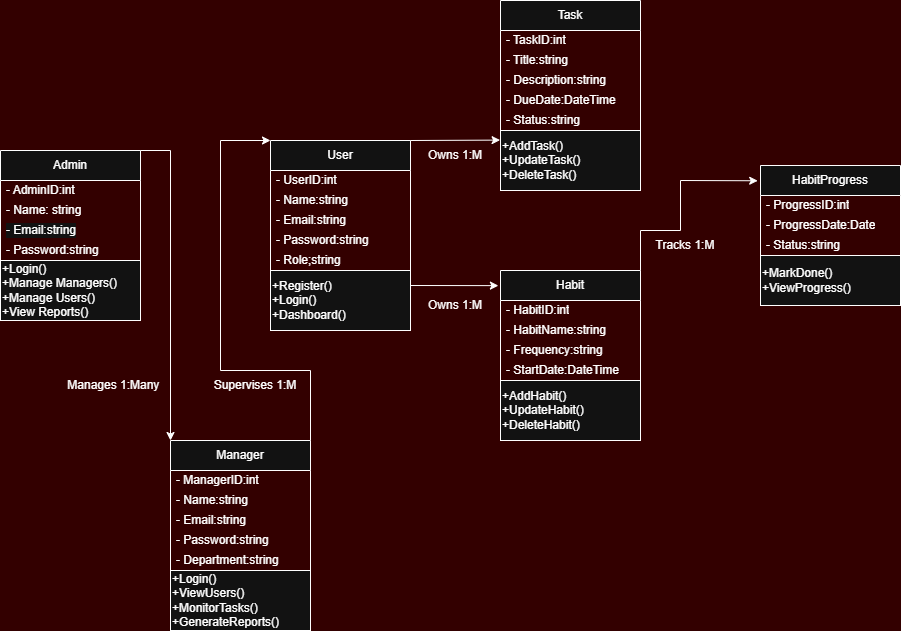

The diagram above was exported from draw.io. Its source (the exported page's mxGraphModel, read from the mxfile embedded in the PNG):
<mxGraphModel dx="2860" dy="1616" grid="1" gridSize="10" guides="1" tooltips="1" connect="1" arrows="1" fold="1" page="0" pageScale="1" pageWidth="850" pageHeight="1100" background="light-dark(#FFFFFF,#330000)" math="0" shadow="0">
  <root>
    <mxCell id="0" />
    <mxCell id="1" parent="0" />
    <mxCell id="CINfCdjX_-USDcJ3iPdg-1" parent="1" style="swimlane;fontStyle=0;childLayout=stackLayout;horizontal=1;startSize=30;horizontalStack=0;resizeParent=1;resizeParentMax=0;resizeLast=0;collapsible=1;marginBottom=0;whiteSpace=wrap;html=1;" value="Admin" vertex="1">
      <mxGeometry height="170" width="140" x="-660" y="-240" as="geometry" />
    </mxCell>
    <mxCell id="CINfCdjX_-USDcJ3iPdg-2" parent="CINfCdjX_-USDcJ3iPdg-1" style="text;strokeColor=none;fillColor=none;align=left;verticalAlign=middle;spacingLeft=4;spacingRight=4;overflow=hidden;points=[[0,0.5],[1,0.5]];portConstraint=eastwest;rotatable=0;whiteSpace=wrap;html=1;" value="- AdminID:int" vertex="1">
      <mxGeometry height="20" width="140" y="30" as="geometry" />
    </mxCell>
    <mxCell id="CINfCdjX_-USDcJ3iPdg-3" parent="CINfCdjX_-USDcJ3iPdg-1" style="text;strokeColor=none;fillColor=none;align=left;verticalAlign=middle;spacingLeft=4;spacingRight=4;overflow=hidden;points=[[0,0.5],[1,0.5]];portConstraint=eastwest;rotatable=0;whiteSpace=wrap;html=1;" value="- Name: string" vertex="1">
      <mxGeometry height="20" width="140" y="50" as="geometry" />
    </mxCell>
    <mxCell id="CINfCdjX_-USDcJ3iPdg-7" parent="CINfCdjX_-USDcJ3iPdg-1" style="text;strokeColor=none;fillColor=none;align=left;verticalAlign=middle;spacingLeft=4;spacingRight=4;overflow=hidden;points=[[0,0.5],[1,0.5]];portConstraint=eastwest;rotatable=0;whiteSpace=wrap;html=1;labelBackgroundColor=default;" value="- Email:string" vertex="1">
      <mxGeometry height="20" width="140" y="70" as="geometry" />
    </mxCell>
    <mxCell id="CINfCdjX_-USDcJ3iPdg-4" parent="CINfCdjX_-USDcJ3iPdg-1" style="text;strokeColor=none;fillColor=none;align=left;verticalAlign=middle;spacingLeft=4;spacingRight=4;overflow=hidden;points=[[0,0.5],[1,0.5]];portConstraint=eastwest;rotatable=0;whiteSpace=wrap;html=1;" value="- Password:string" vertex="1">
      <mxGeometry height="20" width="140" y="90" as="geometry" />
    </mxCell>
    <mxCell id="CINfCdjX_-USDcJ3iPdg-5" parent="CINfCdjX_-USDcJ3iPdg-1" style="whiteSpace=wrap;html=1;fontStyle=0;startSize=30;horizontal=1;align=left;" value="+Login()&lt;div&gt;+Manage Managers()&lt;br&gt;&lt;div&gt;+Manage Users()&lt;/div&gt;&lt;div&gt;+View Reports()&lt;/div&gt;&lt;/div&gt;" vertex="1">
      <mxGeometry height="60" width="140" y="110" as="geometry" />
    </mxCell>
    <mxCell id="CINfCdjX_-USDcJ3iPdg-8" parent="1" style="swimlane;fontStyle=0;childLayout=stackLayout;horizontal=1;startSize=30;horizontalStack=0;resizeParent=1;resizeParentMax=0;resizeLast=0;collapsible=1;marginBottom=0;whiteSpace=wrap;html=1;" value="User" vertex="1">
      <mxGeometry height="190" width="140" x="-390" y="-250" as="geometry" />
    </mxCell>
    <mxCell id="CINfCdjX_-USDcJ3iPdg-9" parent="CINfCdjX_-USDcJ3iPdg-8" style="text;strokeColor=none;fillColor=none;align=left;verticalAlign=middle;spacingLeft=4;spacingRight=4;overflow=hidden;points=[[0,0.5],[1,0.5]];portConstraint=eastwest;rotatable=0;whiteSpace=wrap;html=1;" value="- UserID:int" vertex="1">
      <mxGeometry height="20" width="140" y="30" as="geometry" />
    </mxCell>
    <mxCell id="CINfCdjX_-USDcJ3iPdg-10" parent="CINfCdjX_-USDcJ3iPdg-8" style="text;strokeColor=none;fillColor=none;align=left;verticalAlign=middle;spacingLeft=4;spacingRight=4;overflow=hidden;points=[[0,0.5],[1,0.5]];portConstraint=eastwest;rotatable=0;whiteSpace=wrap;html=1;" value="- Name:string" vertex="1">
      <mxGeometry height="20" width="140" y="50" as="geometry" />
    </mxCell>
    <mxCell id="CINfCdjX_-USDcJ3iPdg-11" parent="CINfCdjX_-USDcJ3iPdg-8" style="text;strokeColor=none;fillColor=none;align=left;verticalAlign=middle;spacingLeft=4;spacingRight=4;overflow=hidden;points=[[0,0.5],[1,0.5]];portConstraint=eastwest;rotatable=0;whiteSpace=wrap;html=1;" value="- Email:string" vertex="1">
      <mxGeometry height="20" width="140" y="70" as="geometry" />
    </mxCell>
    <mxCell id="CINfCdjX_-USDcJ3iPdg-39" parent="CINfCdjX_-USDcJ3iPdg-8" style="text;strokeColor=none;fillColor=none;align=left;verticalAlign=middle;spacingLeft=4;spacingRight=4;overflow=hidden;points=[[0,0.5],[1,0.5]];portConstraint=eastwest;rotatable=0;whiteSpace=wrap;html=1;" value="- Password:string" vertex="1">
      <mxGeometry height="20" width="140" y="90" as="geometry" />
    </mxCell>
    <mxCell id="CINfCdjX_-USDcJ3iPdg-12" parent="CINfCdjX_-USDcJ3iPdg-8" style="text;strokeColor=none;fillColor=none;align=left;verticalAlign=middle;spacingLeft=4;spacingRight=4;overflow=hidden;points=[[0,0.5],[1,0.5]];portConstraint=eastwest;rotatable=0;whiteSpace=wrap;html=1;" value="- Role;string" vertex="1">
      <mxGeometry height="20" width="140" y="110" as="geometry" />
    </mxCell>
    <mxCell id="CINfCdjX_-USDcJ3iPdg-13" parent="CINfCdjX_-USDcJ3iPdg-8" style="whiteSpace=wrap;html=1;fontStyle=0;startSize=30;horizontal=1;align=left;" value="+Register()&lt;div&gt;+Login()&lt;/div&gt;&lt;div&gt;+Dashboard()&lt;/div&gt;" vertex="1">
      <mxGeometry height="60" width="140" y="130" as="geometry" />
    </mxCell>
    <mxCell id="CINfCdjX_-USDcJ3iPdg-20" parent="1" style="swimlane;fontStyle=0;childLayout=stackLayout;horizontal=1;startSize=30;horizontalStack=0;resizeParent=1;resizeParentMax=0;resizeLast=0;collapsible=1;marginBottom=0;whiteSpace=wrap;html=1;" value="Habit" vertex="1">
      <mxGeometry height="170" width="140" x="-160" y="-120" as="geometry" />
    </mxCell>
    <mxCell id="CINfCdjX_-USDcJ3iPdg-21" parent="CINfCdjX_-USDcJ3iPdg-20" style="text;strokeColor=none;fillColor=none;align=left;verticalAlign=middle;spacingLeft=4;spacingRight=4;overflow=hidden;points=[[0,0.5],[1,0.5]];portConstraint=eastwest;rotatable=0;whiteSpace=wrap;html=1;" value="- HabitID:int" vertex="1">
      <mxGeometry height="20" width="140" y="30" as="geometry" />
    </mxCell>
    <mxCell id="CINfCdjX_-USDcJ3iPdg-22" parent="CINfCdjX_-USDcJ3iPdg-20" style="text;strokeColor=none;fillColor=none;align=left;verticalAlign=middle;spacingLeft=4;spacingRight=4;overflow=hidden;points=[[0,0.5],[1,0.5]];portConstraint=eastwest;rotatable=0;whiteSpace=wrap;html=1;" value="- HabitName:string" vertex="1">
      <mxGeometry height="20" width="140" y="50" as="geometry" />
    </mxCell>
    <mxCell id="CINfCdjX_-USDcJ3iPdg-23" parent="CINfCdjX_-USDcJ3iPdg-20" style="text;strokeColor=none;fillColor=none;align=left;verticalAlign=middle;spacingLeft=4;spacingRight=4;overflow=hidden;points=[[0,0.5],[1,0.5]];portConstraint=eastwest;rotatable=0;whiteSpace=wrap;html=1;" value="- Frequency:string" vertex="1">
      <mxGeometry height="20" width="140" y="70" as="geometry" />
    </mxCell>
    <mxCell id="CINfCdjX_-USDcJ3iPdg-24" parent="CINfCdjX_-USDcJ3iPdg-20" style="text;strokeColor=none;fillColor=none;align=left;verticalAlign=middle;spacingLeft=4;spacingRight=4;overflow=hidden;points=[[0,0.5],[1,0.5]];portConstraint=eastwest;rotatable=0;whiteSpace=wrap;html=1;" value="- StartDate:DateTime" vertex="1">
      <mxGeometry height="20" width="140" y="90" as="geometry" />
    </mxCell>
    <mxCell id="CINfCdjX_-USDcJ3iPdg-25" parent="CINfCdjX_-USDcJ3iPdg-20" style="whiteSpace=wrap;html=1;fontStyle=0;startSize=30;horizontal=1;align=left;" value="+AddHabit()&lt;div&gt;+UpdateHabit()&lt;/div&gt;&lt;div&gt;+DeleteHabit()&lt;/div&gt;" vertex="1">
      <mxGeometry height="60" width="140" y="110" as="geometry" />
    </mxCell>
    <mxCell id="CINfCdjX_-USDcJ3iPdg-26" parent="1" style="swimlane;fontStyle=0;childLayout=stackLayout;horizontal=1;startSize=30;horizontalStack=0;resizeParent=1;resizeParentMax=0;resizeLast=0;collapsible=1;marginBottom=0;whiteSpace=wrap;html=1;" value="HabitProgress" vertex="1">
      <mxGeometry height="140" width="140" x="100" y="-225" as="geometry" />
    </mxCell>
    <mxCell id="CINfCdjX_-USDcJ3iPdg-27" parent="CINfCdjX_-USDcJ3iPdg-26" style="text;strokeColor=none;fillColor=none;align=left;verticalAlign=middle;spacingLeft=4;spacingRight=4;overflow=hidden;points=[[0,0.5],[1,0.5]];portConstraint=eastwest;rotatable=0;whiteSpace=wrap;html=1;" value="- ProgressID:int" vertex="1">
      <mxGeometry height="20" width="140" y="30" as="geometry" />
    </mxCell>
    <mxCell id="CINfCdjX_-USDcJ3iPdg-28" parent="CINfCdjX_-USDcJ3iPdg-26" style="text;strokeColor=none;fillColor=none;align=left;verticalAlign=middle;spacingLeft=4;spacingRight=4;overflow=hidden;points=[[0,0.5],[1,0.5]];portConstraint=eastwest;rotatable=0;whiteSpace=wrap;html=1;" value="- ProgressDate:Date" vertex="1">
      <mxGeometry height="20" width="140" y="50" as="geometry" />
    </mxCell>
    <mxCell id="CINfCdjX_-USDcJ3iPdg-30" parent="CINfCdjX_-USDcJ3iPdg-26" style="text;strokeColor=none;fillColor=none;align=left;verticalAlign=middle;spacingLeft=4;spacingRight=4;overflow=hidden;points=[[0,0.5],[1,0.5]];portConstraint=eastwest;rotatable=0;whiteSpace=wrap;html=1;" value="- Status:string" vertex="1">
      <mxGeometry height="20" width="140" y="70" as="geometry" />
    </mxCell>
    <mxCell id="CINfCdjX_-USDcJ3iPdg-31" parent="CINfCdjX_-USDcJ3iPdg-26" style="whiteSpace=wrap;html=1;fontStyle=0;startSize=30;horizontal=1;align=left;" value="+MarkDone()&lt;div&gt;+ViewProgress()&lt;/div&gt;" vertex="1">
      <mxGeometry height="50" width="140" y="90" as="geometry" />
    </mxCell>
    <mxCell id="CINfCdjX_-USDcJ3iPdg-32" parent="1" style="swimlane;fontStyle=0;childLayout=stackLayout;horizontal=1;startSize=30;horizontalStack=0;resizeParent=1;resizeParentMax=0;resizeLast=0;collapsible=1;marginBottom=0;whiteSpace=wrap;html=1;" value="Task" vertex="1">
      <mxGeometry height="190" width="140" x="-160" y="-390" as="geometry" />
    </mxCell>
    <mxCell id="CINfCdjX_-USDcJ3iPdg-33" parent="CINfCdjX_-USDcJ3iPdg-32" style="text;strokeColor=none;fillColor=none;align=left;verticalAlign=middle;spacingLeft=4;spacingRight=4;overflow=hidden;points=[[0,0.5],[1,0.5]];portConstraint=eastwest;rotatable=0;whiteSpace=wrap;html=1;" value="- TaskID:int" vertex="1">
      <mxGeometry height="20" width="140" y="30" as="geometry" />
    </mxCell>
    <mxCell id="CINfCdjX_-USDcJ3iPdg-40" parent="CINfCdjX_-USDcJ3iPdg-32" style="text;strokeColor=none;fillColor=none;align=left;verticalAlign=middle;spacingLeft=4;spacingRight=4;overflow=hidden;points=[[0,0.5],[1,0.5]];portConstraint=eastwest;rotatable=0;whiteSpace=wrap;html=1;" value="- Title:string" vertex="1">
      <mxGeometry height="20" width="140" y="50" as="geometry" />
    </mxCell>
    <mxCell id="CINfCdjX_-USDcJ3iPdg-35" parent="CINfCdjX_-USDcJ3iPdg-32" style="text;strokeColor=none;fillColor=none;align=left;verticalAlign=middle;spacingLeft=4;spacingRight=4;overflow=hidden;points=[[0,0.5],[1,0.5]];portConstraint=eastwest;rotatable=0;whiteSpace=wrap;html=1;" value="- Description:string" vertex="1">
      <mxGeometry height="20" width="140" y="70" as="geometry" />
    </mxCell>
    <mxCell id="CINfCdjX_-USDcJ3iPdg-42" parent="CINfCdjX_-USDcJ3iPdg-32" style="text;strokeColor=none;fillColor=none;align=left;verticalAlign=middle;spacingLeft=4;spacingRight=4;overflow=hidden;points=[[0,0.5],[1,0.5]];portConstraint=eastwest;rotatable=0;whiteSpace=wrap;html=1;" value="- DueDate:DateTime" vertex="1">
      <mxGeometry height="20" width="140" y="90" as="geometry" />
    </mxCell>
    <mxCell id="CINfCdjX_-USDcJ3iPdg-36" parent="CINfCdjX_-USDcJ3iPdg-32" style="text;strokeColor=none;fillColor=none;align=left;verticalAlign=middle;spacingLeft=4;spacingRight=4;overflow=hidden;points=[[0,0.5],[1,0.5]];portConstraint=eastwest;rotatable=0;whiteSpace=wrap;html=1;" value="- Status:string" vertex="1">
      <mxGeometry height="20" width="140" y="110" as="geometry" />
    </mxCell>
    <mxCell id="CINfCdjX_-USDcJ3iPdg-37" parent="CINfCdjX_-USDcJ3iPdg-32" style="whiteSpace=wrap;html=1;fontStyle=0;startSize=30;horizontal=1;align=left;" value="+AddTask()&lt;div&gt;+UpdateTask()&lt;/div&gt;&lt;div&gt;+DeleteTask()&lt;/div&gt;" vertex="1">
      <mxGeometry height="60" width="140" y="130" as="geometry" />
    </mxCell>
    <mxCell id="thUczCBmAAsjkSsbiYyK-3" edge="1" parent="1" source="CINfCdjX_-USDcJ3iPdg-1" style="endArrow=classic;html=1;rounded=0;exitX=1;exitY=0;exitDx=0;exitDy=0;entryX=0;entryY=0;entryDx=0;entryDy=0;" target="UpwPQJ20hLTxYL3LJpxy-1" value="">
      <mxGeometry height="50" relative="1" width="50" as="geometry">
        <Array as="points">
          <mxPoint x="-490" y="-240" />
        </Array>
        <mxPoint x="-490" y="-150" as="sourcePoint" />
        <mxPoint x="-390" y="-240" as="targetPoint" />
      </mxGeometry>
    </mxCell>
    <mxCell id="thUczCBmAAsjkSsbiYyK-4" parent="1" style="text;html=1;whiteSpace=wrap;strokeColor=none;fillColor=none;align=center;verticalAlign=middle;rounded=0;" value="Manages 1:Many&amp;nbsp;" vertex="1">
      <mxGeometry height="30" width="110" x="-600" y="-20" as="geometry" />
    </mxCell>
    <mxCell id="thUczCBmAAsjkSsbiYyK-5" edge="1" parent="1" source="CINfCdjX_-USDcJ3iPdg-13" style="endArrow=classic;html=1;rounded=0;entryX=-0.015;entryY=0.089;entryDx=0;entryDy=0;exitX=1;exitY=0.25;exitDx=0;exitDy=0;entryPerimeter=0;" target="CINfCdjX_-USDcJ3iPdg-20" value="">
      <mxGeometry height="50" relative="1" width="50" as="geometry">
        <mxPoint x="-290" y="-380" as="sourcePoint" />
        <mxPoint x="-289" y="-310" as="targetPoint" />
      </mxGeometry>
    </mxCell>
    <mxCell id="thUczCBmAAsjkSsbiYyK-7" edge="1" parent="1" source="CINfCdjX_-USDcJ3iPdg-8" style="endArrow=classic;html=1;rounded=0;entryX=-0.003;entryY=0.16;entryDx=0;entryDy=0;exitX=1;exitY=0;exitDx=0;exitDy=0;entryPerimeter=0;" target="CINfCdjX_-USDcJ3iPdg-37" value="">
      <mxGeometry height="50" relative="1" width="50" as="geometry">
        <mxPoint x="-260" y="-340" as="sourcePoint" />
        <mxPoint x="-259" y="-270" as="targetPoint" />
      </mxGeometry>
    </mxCell>
    <mxCell id="thUczCBmAAsjkSsbiYyK-8" parent="1" style="text;html=1;whiteSpace=wrap;strokeColor=none;fillColor=none;align=center;verticalAlign=middle;rounded=0;" value="Owns 1:M" vertex="1">
      <mxGeometry height="30" width="110" x="-260" y="-100" as="geometry" />
    </mxCell>
    <mxCell id="thUczCBmAAsjkSsbiYyK-9" edge="1" parent="1" source="CINfCdjX_-USDcJ3iPdg-20" style="endArrow=classic;html=1;rounded=0;entryX=-0.02;entryY=0.109;entryDx=0;entryDy=0;exitX=1;exitY=0;exitDx=0;exitDy=0;entryPerimeter=0;" target="CINfCdjX_-USDcJ3iPdg-26" value="">
      <mxGeometry height="50" relative="1" width="50" as="geometry">
        <Array as="points">
          <mxPoint x="-20" y="-160" />
          <mxPoint x="20" y="-160" />
          <mxPoint x="20" y="-210" />
        </Array>
        <mxPoint x="-20" y="-200" as="sourcePoint" />
        <mxPoint x="-19" y="-130" as="targetPoint" />
      </mxGeometry>
    </mxCell>
    <mxCell id="thUczCBmAAsjkSsbiYyK-10" parent="1" style="text;html=1;whiteSpace=wrap;strokeColor=none;fillColor=none;align=center;verticalAlign=middle;rounded=0;" value="Tracks 1:M" vertex="1">
      <mxGeometry height="30" width="110" x="-30" y="-160" as="geometry" />
    </mxCell>
    <mxCell id="thUczCBmAAsjkSsbiYyK-11" parent="1" style="text;html=1;whiteSpace=wrap;strokeColor=none;fillColor=none;align=center;verticalAlign=middle;rounded=0;" value="Owns 1:M" vertex="1">
      <mxGeometry height="30" width="110" x="-260" y="-250" as="geometry" />
    </mxCell>
    <mxCell id="UpwPQJ20hLTxYL3LJpxy-1" parent="1" style="swimlane;fontStyle=0;childLayout=stackLayout;horizontal=1;startSize=30;horizontalStack=0;resizeParent=1;resizeParentMax=0;resizeLast=0;collapsible=1;marginBottom=0;whiteSpace=wrap;html=1;" value="Manager" vertex="1">
      <mxGeometry height="190" width="140" x="-490" y="50" as="geometry" />
    </mxCell>
    <mxCell id="UpwPQJ20hLTxYL3LJpxy-2" parent="UpwPQJ20hLTxYL3LJpxy-1" style="text;strokeColor=none;fillColor=none;align=left;verticalAlign=middle;spacingLeft=4;spacingRight=4;overflow=hidden;points=[[0,0.5],[1,0.5]];portConstraint=eastwest;rotatable=0;whiteSpace=wrap;html=1;" value="- ManagerID:int" vertex="1">
      <mxGeometry height="20" width="140" y="30" as="geometry" />
    </mxCell>
    <mxCell id="UpwPQJ20hLTxYL3LJpxy-3" parent="UpwPQJ20hLTxYL3LJpxy-1" style="text;strokeColor=none;fillColor=none;align=left;verticalAlign=middle;spacingLeft=4;spacingRight=4;overflow=hidden;points=[[0,0.5],[1,0.5]];portConstraint=eastwest;rotatable=0;whiteSpace=wrap;html=1;" value="- Name:string" vertex="1">
      <mxGeometry height="20" width="140" y="50" as="geometry" />
    </mxCell>
    <mxCell id="UpwPQJ20hLTxYL3LJpxy-4" parent="UpwPQJ20hLTxYL3LJpxy-1" style="text;strokeColor=none;fillColor=none;align=left;verticalAlign=middle;spacingLeft=4;spacingRight=4;overflow=hidden;points=[[0,0.5],[1,0.5]];portConstraint=eastwest;rotatable=0;whiteSpace=wrap;html=1;" value="- Email:string" vertex="1">
      <mxGeometry height="20" width="140" y="70" as="geometry" />
    </mxCell>
    <mxCell id="UpwPQJ20hLTxYL3LJpxy-5" parent="UpwPQJ20hLTxYL3LJpxy-1" style="text;strokeColor=none;fillColor=none;align=left;verticalAlign=middle;spacingLeft=4;spacingRight=4;overflow=hidden;points=[[0,0.5],[1,0.5]];portConstraint=eastwest;rotatable=0;whiteSpace=wrap;html=1;" value="- Password:string" vertex="1">
      <mxGeometry height="20" width="140" y="90" as="geometry" />
    </mxCell>
    <mxCell id="UpwPQJ20hLTxYL3LJpxy-6" parent="UpwPQJ20hLTxYL3LJpxy-1" style="text;strokeColor=none;fillColor=none;align=left;verticalAlign=middle;spacingLeft=4;spacingRight=4;overflow=hidden;points=[[0,0.5],[1,0.5]];portConstraint=eastwest;rotatable=0;whiteSpace=wrap;html=1;" value="- Department:string" vertex="1">
      <mxGeometry height="20" width="140" y="110" as="geometry" />
    </mxCell>
    <mxCell id="UpwPQJ20hLTxYL3LJpxy-7" parent="UpwPQJ20hLTxYL3LJpxy-1" style="whiteSpace=wrap;html=1;fontStyle=0;startSize=30;horizontal=1;align=left;" value="+Login()&amp;nbsp;&lt;br&gt;+ViewUsers()&amp;nbsp;&lt;br&gt;+MonitorTasks()&amp;nbsp;&lt;br&gt;+GenerateReports()" vertex="1">
      <mxGeometry height="60" width="140" y="130" as="geometry" />
    </mxCell>
    <mxCell id="UpwPQJ20hLTxYL3LJpxy-8" edge="1" parent="1" source="UpwPQJ20hLTxYL3LJpxy-1" style="endArrow=classic;html=1;rounded=0;exitX=1;exitY=0;exitDx=0;exitDy=0;entryX=0;entryY=0;entryDx=0;entryDy=0;" target="CINfCdjX_-USDcJ3iPdg-8" value="">
      <mxGeometry height="50" relative="1" width="50" as="geometry">
        <Array as="points">
          <mxPoint x="-350" y="-20" />
          <mxPoint x="-440" y="-20" />
          <mxPoint x="-440" y="-250" />
        </Array>
        <mxPoint x="-320" y="30" as="sourcePoint" />
        <mxPoint x="-440" y="-50" as="targetPoint" />
      </mxGeometry>
    </mxCell>
    <mxCell id="UpwPQJ20hLTxYL3LJpxy-9" parent="1" style="text;html=1;whiteSpace=wrap;strokeColor=none;fillColor=none;align=center;verticalAlign=middle;rounded=0;" value="Supervises 1:M" vertex="1">
      <mxGeometry height="30" width="110" x="-460" y="-20" as="geometry" />
    </mxCell>
  </root>
</mxGraphModel>